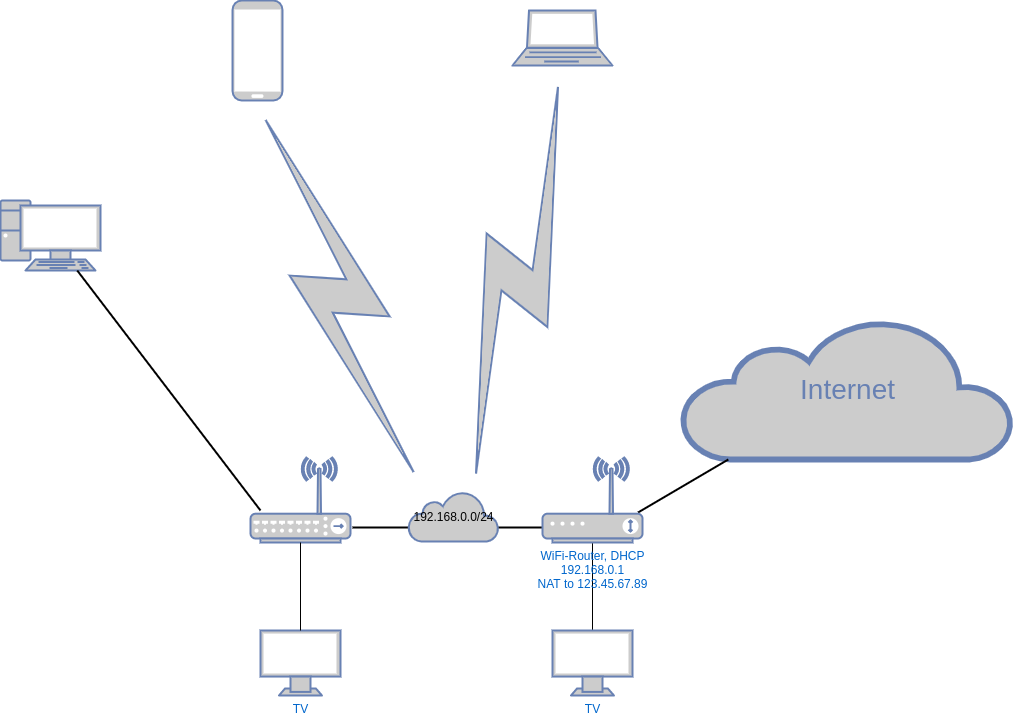

The diagram above was exported from draw.io. Its source (the exported page's mxGraphModel, read from the mxfile embedded in the PNG):
<mxGraphModel dx="1295" dy="1205" grid="1" gridSize="10" guides="1" tooltips="1" connect="1" arrows="1" fold="1" page="1" pageScale="1" pageWidth="1169" pageHeight="827" background="none" math="0" shadow="0">
  <root>
    <mxCell id="0" />
    <mxCell id="1" parent="0" />
    <mxCell id="7c3789c024ecab99-55" style="edgeStyle=none;html=1;labelBackgroundColor=none;endArrow=none;endFill=0;strokeWidth=2;fontFamily=Verdana;fontSize=28;fontColor=#6881B3;" parent="1" edge="1">
      <mxGeometry relative="1" as="geometry">
        <mxPoint x="624" y="587" as="targetPoint" />
        <mxPoint x="414" y="587" as="sourcePoint" />
      </mxGeometry>
    </mxCell>
    <mxCell id="7c3789c024ecab99-5" value="" style="fontColor=#0066CC;verticalAlign=top;verticalLabelPosition=bottom;labelPosition=center;align=center;html=1;fillColor=#CCCCCC;strokeColor=#6881B3;gradientColor=none;gradientDirection=north;strokeWidth=2;shape=mxgraph.networks.pc;rounded=0;shadow=0;comic=0;" parent="1" vertex="1">
      <mxGeometry x="62.00000000000023" y="260" width="100" height="70" as="geometry" />
    </mxCell>
    <mxCell id="7c3789c024ecab99-16" style="edgeStyle=none;html=1;labelBackgroundColor=none;endArrow=none;endFill=0;strokeWidth=2;fontFamily=Verdana;fontSize=15;fontColor=#036897;" parent="1" source="7c3789c024ecab99-5" edge="1">
      <mxGeometry relative="1" as="geometry">
        <mxPoint x="322" y="570" as="targetPoint" />
      </mxGeometry>
    </mxCell>
    <mxCell id="7c3789c024ecab99-11" value="" style="html=1;fillColor=#CCCCCC;strokeColor=#6881B3;gradientColor=none;gradientDirection=north;strokeWidth=2;shape=mxgraph.networks.comm_link_edge;html=1;labelBackgroundColor=none;endArrow=none;endFill=0;fontFamily=Verdana;fontSize=20;entryX=0.5;entryY=1;entryDx=0;entryDy=0;entryPerimeter=0;" parent="1" source="nduj9V7Z8jUXIMg4_sVY-12" target="7c3789c024ecab99-12" edge="1">
      <mxGeometry width="100" height="100" relative="1" as="geometry">
        <mxPoint x="-346" y="-158.5" as="sourcePoint" />
        <mxPoint x="324" y="120" as="targetPoint" />
        <Array as="points">
          <mxPoint x="304" y="410" />
          <mxPoint x="514" y="350" />
        </Array>
      </mxGeometry>
    </mxCell>
    <mxCell id="7c3789c024ecab99-12" value="" style="fontColor=#0066CC;verticalAlign=top;verticalLabelPosition=bottom;labelPosition=center;align=center;html=1;fillColor=#CCCCCC;strokeColor=#6881B3;gradientColor=none;gradientDirection=north;strokeWidth=2;shape=mxgraph.networks.mobile;rounded=0;shadow=0;comic=0;" parent="1" vertex="1">
      <mxGeometry x="294.0000000000002" y="60" width="50" height="100" as="geometry" />
    </mxCell>
    <mxCell id="7c3789c024ecab99-53" value="Internet" style="html=1;fillColor=#CCCCCC;strokeColor=#6881B3;gradientColor=none;gradientDirection=north;strokeWidth=2;shape=mxgraph.networks.cloud;fontColor=#6881B3;rounded=0;shadow=0;comic=0;align=center;fontSize=28;" parent="1" vertex="1">
      <mxGeometry x="744" y="379" width="330" height="140" as="geometry" />
    </mxCell>
    <mxCell id="7c3789c024ecab99-56" style="edgeStyle=none;html=1;labelBackgroundColor=none;endArrow=none;endFill=0;strokeWidth=2;fontFamily=Verdana;fontSize=28;fontColor=#6881B3;" parent="1" target="7c3789c024ecab99-53" edge="1">
      <mxGeometry relative="1" as="geometry">
        <mxPoint x="699.5434782608695" y="572" as="sourcePoint" />
      </mxGeometry>
    </mxCell>
    <mxCell id="nduj9V7Z8jUXIMg4_sVY-2" value="" style="fontColor=#0066CC;verticalAlign=top;verticalLabelPosition=bottom;labelPosition=center;align=center;html=1;outlineConnect=0;fillColor=#CCCCCC;strokeColor=#6881B3;gradientColor=none;gradientDirection=north;strokeWidth=2;shape=mxgraph.networks.wireless_hub;" vertex="1" parent="1">
      <mxGeometry x="312" y="517" width="100" height="85" as="geometry" />
    </mxCell>
    <mxCell id="nduj9V7Z8jUXIMg4_sVY-8" value="" style="edgeStyle=none;rounded=0;orthogonalLoop=1;jettySize=auto;html=1;strokeColor=default;endArrow=none;endFill=0;" edge="1" parent="1" source="nduj9V7Z8jUXIMg4_sVY-3" target="nduj9V7Z8jUXIMg4_sVY-6">
      <mxGeometry relative="1" as="geometry" />
    </mxCell>
    <mxCell id="nduj9V7Z8jUXIMg4_sVY-11" value="" style="edgeStyle=none;rounded=0;orthogonalLoop=1;jettySize=auto;html=1;endArrow=none;endFill=0;strokeColor=default;" edge="1" parent="1" source="nduj9V7Z8jUXIMg4_sVY-3" target="nduj9V7Z8jUXIMg4_sVY-6">
      <mxGeometry relative="1" as="geometry" />
    </mxCell>
    <object label="WiFi-Router, DHCP&lt;br&gt;192.168.0.1&lt;br&gt;NAT to 123.45.67.89" WiFi-Router="" IP="192.168.0.1" id="nduj9V7Z8jUXIMg4_sVY-3">
      <mxCell style="fontColor=#0066CC;verticalAlign=top;verticalLabelPosition=bottom;labelPosition=center;align=center;html=1;outlineConnect=0;fillColor=#CCCCCC;strokeColor=#6881B3;gradientColor=none;gradientDirection=north;strokeWidth=2;shape=mxgraph.networks.wireless_modem;" vertex="1" parent="1">
        <mxGeometry x="604" y="517" width="100" height="85" as="geometry" />
      </mxCell>
    </object>
    <mxCell id="nduj9V7Z8jUXIMg4_sVY-4" value="" style="fontColor=#0066CC;verticalAlign=top;verticalLabelPosition=bottom;labelPosition=center;align=center;html=1;outlineConnect=0;fillColor=#CCCCCC;strokeColor=#6881B3;gradientColor=none;gradientDirection=north;strokeWidth=2;shape=mxgraph.networks.laptop;" vertex="1" parent="1">
      <mxGeometry x="574" y="70" width="100" height="55" as="geometry" />
    </mxCell>
    <mxCell id="nduj9V7Z8jUXIMg4_sVY-5" value="" style="html=1;outlineConnect=0;fillColor=#CCCCCC;strokeColor=#6881B3;gradientColor=none;gradientDirection=north;strokeWidth=2;shape=mxgraph.networks.comm_link_edge;html=1;rounded=0;entryX=0.5;entryY=1;entryDx=0;entryDy=0;entryPerimeter=0;exitX=0.7;exitY=0.07;exitDx=0;exitDy=0;exitPerimeter=0;" edge="1" parent="1" source="nduj9V7Z8jUXIMg4_sVY-12" target="nduj9V7Z8jUXIMg4_sVY-4">
      <mxGeometry width="100" height="100" relative="1" as="geometry">
        <mxPoint x="500" y="390" as="sourcePoint" />
        <mxPoint x="600" y="290" as="targetPoint" />
      </mxGeometry>
    </mxCell>
    <object label="TV" id="nduj9V7Z8jUXIMg4_sVY-6">
      <mxCell style="fontColor=#0066CC;verticalAlign=top;verticalLabelPosition=bottom;labelPosition=center;align=center;html=1;outlineConnect=0;fillColor=#CCCCCC;strokeColor=#6881B3;gradientColor=none;gradientDirection=north;strokeWidth=2;shape=mxgraph.networks.monitor;" vertex="1" parent="1">
        <mxGeometry x="614" y="690" width="80" height="65" as="geometry" />
      </mxCell>
    </object>
    <object label="TV" id="nduj9V7Z8jUXIMg4_sVY-9">
      <mxCell style="fontColor=#0066CC;verticalAlign=top;verticalLabelPosition=bottom;labelPosition=center;align=center;html=1;outlineConnect=0;fillColor=#CCCCCC;strokeColor=#6881B3;gradientColor=none;gradientDirection=north;strokeWidth=2;shape=mxgraph.networks.monitor;" vertex="1" parent="1">
        <mxGeometry x="322" y="690" width="80" height="65" as="geometry" />
      </mxCell>
    </object>
    <mxCell id="nduj9V7Z8jUXIMg4_sVY-10" value="" style="edgeStyle=none;rounded=0;orthogonalLoop=1;jettySize=auto;html=1;strokeColor=default;endArrow=none;endFill=0;exitX=0.5;exitY=1;exitDx=0;exitDy=0;exitPerimeter=0;entryX=0.5;entryY=0;entryDx=0;entryDy=0;entryPerimeter=0;" edge="1" parent="1" source="nduj9V7Z8jUXIMg4_sVY-2" target="nduj9V7Z8jUXIMg4_sVY-9">
      <mxGeometry relative="1" as="geometry">
        <mxPoint x="664" y="612" as="sourcePoint" />
        <mxPoint x="664" y="700" as="targetPoint" />
      </mxGeometry>
    </mxCell>
    <mxCell id="nduj9V7Z8jUXIMg4_sVY-12" value="&lt;font color=&quot;#030303&quot;&gt;192.168.0.0/24&lt;/font&gt;" style="html=1;outlineConnect=0;fillColor=#CCCCCC;strokeColor=#6881B3;gradientColor=none;gradientDirection=north;strokeWidth=2;shape=mxgraph.networks.cloud;fontColor=#ffffff;" vertex="1" parent="1">
      <mxGeometry x="470" y="551" width="90" height="50" as="geometry" />
    </mxCell>
  </root>
</mxGraphModel>